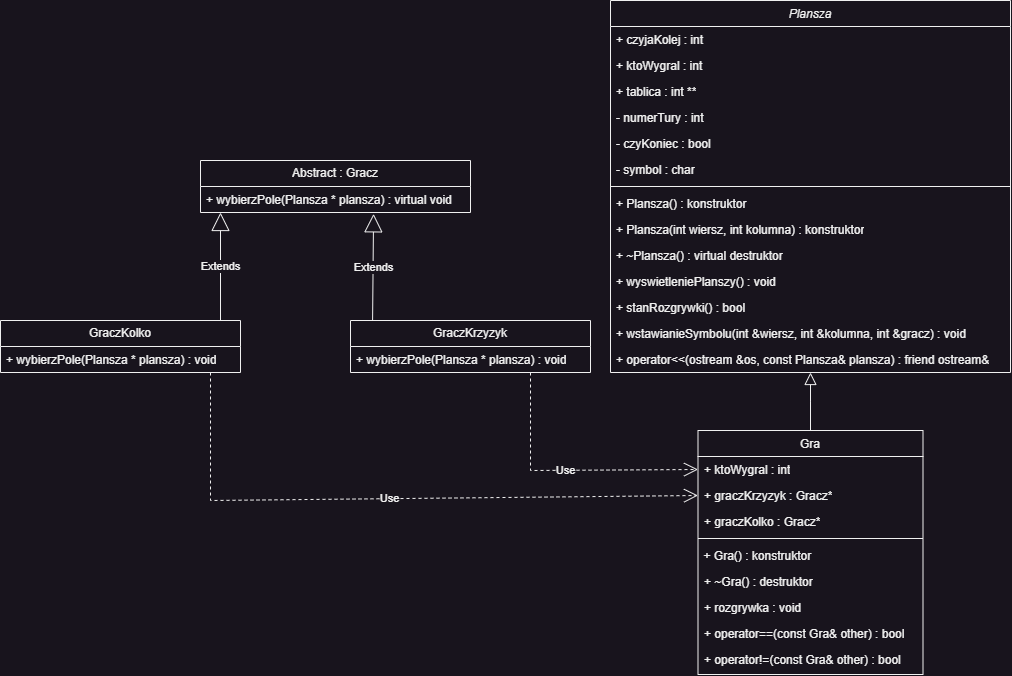

The diagram above was exported from draw.io. Its source (the exported page's mxGraphModel, read from the mxfile embedded in the PNG):
<mxGraphModel dx="2304" dy="660" grid="1" gridSize="10" guides="1" tooltips="1" connect="1" arrows="1" fold="1" page="1" pageScale="1" pageWidth="827" pageHeight="1169" math="0" shadow="0">
  <root>
    <mxCell id="WIyWlLk6GJQsqaUBKTNV-0" />
    <mxCell id="WIyWlLk6GJQsqaUBKTNV-1" parent="WIyWlLk6GJQsqaUBKTNV-0" />
    <mxCell id="zkfFHV4jXpPFQw0GAbJ--0" value="Plansza" style="swimlane;fontStyle=2;align=center;verticalAlign=top;childLayout=stackLayout;horizontal=1;startSize=26;horizontalStack=0;resizeParent=1;resizeLast=0;collapsible=1;marginBottom=0;rounded=0;shadow=0;strokeWidth=1;" parent="WIyWlLk6GJQsqaUBKTNV-1" vertex="1">
      <mxGeometry x="360" y="40" width="400" height="372" as="geometry">
        <mxRectangle x="230" y="140" width="160" height="26" as="alternateBounds" />
      </mxGeometry>
    </mxCell>
    <mxCell id="zkfFHV4jXpPFQw0GAbJ--1" value="+ czyjaKolej : int" style="text;align=left;verticalAlign=top;spacingLeft=4;spacingRight=4;overflow=hidden;rotatable=0;points=[[0,0.5],[1,0.5]];portConstraint=eastwest;" parent="zkfFHV4jXpPFQw0GAbJ--0" vertex="1">
      <mxGeometry y="26" width="400" height="26" as="geometry" />
    </mxCell>
    <mxCell id="zkfFHV4jXpPFQw0GAbJ--2" value="+ ktoWygral : int" style="text;align=left;verticalAlign=top;spacingLeft=4;spacingRight=4;overflow=hidden;rotatable=0;points=[[0,0.5],[1,0.5]];portConstraint=eastwest;rounded=0;shadow=0;html=0;" parent="zkfFHV4jXpPFQw0GAbJ--0" vertex="1">
      <mxGeometry y="52" width="400" height="26" as="geometry" />
    </mxCell>
    <mxCell id="XOylS_PAGY7HtxHjSxX5-0" value="+ tablica : int **" style="text;strokeColor=none;fillColor=none;align=left;verticalAlign=top;spacingLeft=4;spacingRight=4;overflow=hidden;rotatable=0;points=[[0,0.5],[1,0.5]];portConstraint=eastwest;whiteSpace=wrap;html=1;" parent="zkfFHV4jXpPFQw0GAbJ--0" vertex="1">
      <mxGeometry y="78" width="400" height="26" as="geometry" />
    </mxCell>
    <mxCell id="zkfFHV4jXpPFQw0GAbJ--3" value="- numerTury : int" style="text;align=left;verticalAlign=top;spacingLeft=4;spacingRight=4;overflow=hidden;rotatable=0;points=[[0,0.5],[1,0.5]];portConstraint=eastwest;rounded=0;shadow=0;html=0;" parent="zkfFHV4jXpPFQw0GAbJ--0" vertex="1">
      <mxGeometry y="104" width="400" height="26" as="geometry" />
    </mxCell>
    <mxCell id="XOylS_PAGY7HtxHjSxX5-1" value="- czyKoniec : bool" style="text;strokeColor=none;fillColor=none;align=left;verticalAlign=top;spacingLeft=4;spacingRight=4;overflow=hidden;rotatable=0;points=[[0,0.5],[1,0.5]];portConstraint=eastwest;whiteSpace=wrap;html=1;" parent="zkfFHV4jXpPFQw0GAbJ--0" vertex="1">
      <mxGeometry y="130" width="400" height="26" as="geometry" />
    </mxCell>
    <mxCell id="XOylS_PAGY7HtxHjSxX5-2" value="- symbol : char" style="text;strokeColor=none;fillColor=none;align=left;verticalAlign=top;spacingLeft=4;spacingRight=4;overflow=hidden;rotatable=0;points=[[0,0.5],[1,0.5]];portConstraint=eastwest;whiteSpace=wrap;html=1;" parent="zkfFHV4jXpPFQw0GAbJ--0" vertex="1">
      <mxGeometry y="156" width="400" height="26" as="geometry" />
    </mxCell>
    <mxCell id="zkfFHV4jXpPFQw0GAbJ--4" value="" style="line;html=1;strokeWidth=1;align=left;verticalAlign=middle;spacingTop=-1;spacingLeft=3;spacingRight=3;rotatable=0;labelPosition=right;points=[];portConstraint=eastwest;" parent="zkfFHV4jXpPFQw0GAbJ--0" vertex="1">
      <mxGeometry y="182" width="400" height="8" as="geometry" />
    </mxCell>
    <mxCell id="zkfFHV4jXpPFQw0GAbJ--5" value="+ Plansza() : konstruktor" style="text;align=left;verticalAlign=top;spacingLeft=4;spacingRight=4;overflow=hidden;rotatable=0;points=[[0,0.5],[1,0.5]];portConstraint=eastwest;" parent="zkfFHV4jXpPFQw0GAbJ--0" vertex="1">
      <mxGeometry y="190" width="400" height="26" as="geometry" />
    </mxCell>
    <mxCell id="XOylS_PAGY7HtxHjSxX5-3" value="+ Plansza(int wiersz, int kolumna) : konstruktor" style="text;strokeColor=none;fillColor=none;align=left;verticalAlign=top;spacingLeft=4;spacingRight=4;overflow=hidden;rotatable=0;points=[[0,0.5],[1,0.5]];portConstraint=eastwest;whiteSpace=wrap;html=1;" parent="zkfFHV4jXpPFQw0GAbJ--0" vertex="1">
      <mxGeometry y="216" width="400" height="26" as="geometry" />
    </mxCell>
    <mxCell id="XOylS_PAGY7HtxHjSxX5-5" value="+ ~Plansza() : virtual destruktor" style="text;strokeColor=none;fillColor=none;align=left;verticalAlign=top;spacingLeft=4;spacingRight=4;overflow=hidden;rotatable=0;points=[[0,0.5],[1,0.5]];portConstraint=eastwest;whiteSpace=wrap;html=1;" parent="zkfFHV4jXpPFQw0GAbJ--0" vertex="1">
      <mxGeometry y="242" width="400" height="26" as="geometry" />
    </mxCell>
    <mxCell id="XOylS_PAGY7HtxHjSxX5-6" value="+ wyswietleniePlanszy() : void" style="text;strokeColor=none;fillColor=none;align=left;verticalAlign=top;spacingLeft=4;spacingRight=4;overflow=hidden;rotatable=0;points=[[0,0.5],[1,0.5]];portConstraint=eastwest;whiteSpace=wrap;html=1;" parent="zkfFHV4jXpPFQw0GAbJ--0" vertex="1">
      <mxGeometry y="268" width="400" height="26" as="geometry" />
    </mxCell>
    <mxCell id="XOylS_PAGY7HtxHjSxX5-7" value="+ stanRozgrywki() : bool" style="text;strokeColor=none;fillColor=none;align=left;verticalAlign=top;spacingLeft=4;spacingRight=4;overflow=hidden;rotatable=0;points=[[0,0.5],[1,0.5]];portConstraint=eastwest;whiteSpace=wrap;html=1;" parent="zkfFHV4jXpPFQw0GAbJ--0" vertex="1">
      <mxGeometry y="294" width="400" height="26" as="geometry" />
    </mxCell>
    <mxCell id="XOylS_PAGY7HtxHjSxX5-8" value="+ wstawianieSymbolu(int &amp;amp;wiersz, int &amp;amp;kolumna, int &amp;amp;gracz) : void" style="text;strokeColor=none;fillColor=none;align=left;verticalAlign=top;spacingLeft=4;spacingRight=4;overflow=hidden;rotatable=0;points=[[0,0.5],[1,0.5]];portConstraint=eastwest;whiteSpace=wrap;html=1;" parent="zkfFHV4jXpPFQw0GAbJ--0" vertex="1">
      <mxGeometry y="320" width="400" height="26" as="geometry" />
    </mxCell>
    <mxCell id="cZgrIGRdiLxtBK63efSC-0" value="+ operator&amp;lt;&amp;lt;(ostream &amp;amp;os, const Plansza&amp;amp; plansza) : friend ostream&amp;amp;" style="text;strokeColor=none;fillColor=none;align=left;verticalAlign=top;spacingLeft=4;spacingRight=4;overflow=hidden;rotatable=0;points=[[0,0.5],[1,0.5]];portConstraint=eastwest;whiteSpace=wrap;html=1;" vertex="1" parent="zkfFHV4jXpPFQw0GAbJ--0">
      <mxGeometry y="346" width="400" height="26" as="geometry" />
    </mxCell>
    <mxCell id="zkfFHV4jXpPFQw0GAbJ--6" value="Gra" style="swimlane;fontStyle=0;align=center;verticalAlign=top;childLayout=stackLayout;horizontal=1;startSize=26;horizontalStack=0;resizeParent=1;resizeLast=0;collapsible=1;marginBottom=0;rounded=0;shadow=0;strokeWidth=1;" parent="WIyWlLk6GJQsqaUBKTNV-1" vertex="1">
      <mxGeometry x="447.5" y="470" width="225" height="244" as="geometry">
        <mxRectangle x="130" y="380" width="160" height="26" as="alternateBounds" />
      </mxGeometry>
    </mxCell>
    <mxCell id="cZgrIGRdiLxtBK63efSC-1" value="+ ktoWygral : int" style="text;strokeColor=none;fillColor=none;align=left;verticalAlign=top;spacingLeft=4;spacingRight=4;overflow=hidden;rotatable=0;points=[[0,0.5],[1,0.5]];portConstraint=eastwest;whiteSpace=wrap;html=1;" vertex="1" parent="zkfFHV4jXpPFQw0GAbJ--6">
      <mxGeometry y="26" width="225" height="26" as="geometry" />
    </mxCell>
    <mxCell id="cZgrIGRdiLxtBK63efSC-2" value="+ graczKrzyzyk : Gracz*" style="text;strokeColor=none;fillColor=none;align=left;verticalAlign=top;spacingLeft=4;spacingRight=4;overflow=hidden;rotatable=0;points=[[0,0.5],[1,0.5]];portConstraint=eastwest;whiteSpace=wrap;html=1;" vertex="1" parent="zkfFHV4jXpPFQw0GAbJ--6">
      <mxGeometry y="52" width="225" height="26" as="geometry" />
    </mxCell>
    <mxCell id="cZgrIGRdiLxtBK63efSC-3" value="+ graczKolko : Gracz*" style="text;strokeColor=none;fillColor=none;align=left;verticalAlign=top;spacingLeft=4;spacingRight=4;overflow=hidden;rotatable=0;points=[[0,0.5],[1,0.5]];portConstraint=eastwest;whiteSpace=wrap;html=1;" vertex="1" parent="zkfFHV4jXpPFQw0GAbJ--6">
      <mxGeometry y="78" width="225" height="26" as="geometry" />
    </mxCell>
    <mxCell id="zkfFHV4jXpPFQw0GAbJ--9" value="" style="line;html=1;strokeWidth=1;align=left;verticalAlign=middle;spacingTop=-1;spacingLeft=3;spacingRight=3;rotatable=0;labelPosition=right;points=[];portConstraint=eastwest;" parent="zkfFHV4jXpPFQw0GAbJ--6" vertex="1">
      <mxGeometry y="104" width="225" height="8" as="geometry" />
    </mxCell>
    <mxCell id="zkfFHV4jXpPFQw0GAbJ--11" value="+ Gra() : konstruktor" style="text;align=left;verticalAlign=top;spacingLeft=4;spacingRight=4;overflow=hidden;rotatable=0;points=[[0,0.5],[1,0.5]];portConstraint=eastwest;" parent="zkfFHV4jXpPFQw0GAbJ--6" vertex="1">
      <mxGeometry y="112" width="225" height="26" as="geometry" />
    </mxCell>
    <mxCell id="XOylS_PAGY7HtxHjSxX5-9" value="+ ~Gra() : destruktor" style="text;strokeColor=none;fillColor=none;align=left;verticalAlign=top;spacingLeft=4;spacingRight=4;overflow=hidden;rotatable=0;points=[[0,0.5],[1,0.5]];portConstraint=eastwest;whiteSpace=wrap;html=1;" parent="zkfFHV4jXpPFQw0GAbJ--6" vertex="1">
      <mxGeometry y="138" width="225" height="26" as="geometry" />
    </mxCell>
    <mxCell id="XOylS_PAGY7HtxHjSxX5-10" value="+ rozgrywka : void" style="text;strokeColor=none;fillColor=none;align=left;verticalAlign=top;spacingLeft=4;spacingRight=4;overflow=hidden;rotatable=0;points=[[0,0.5],[1,0.5]];portConstraint=eastwest;whiteSpace=wrap;html=1;" parent="zkfFHV4jXpPFQw0GAbJ--6" vertex="1">
      <mxGeometry y="164" width="225" height="26" as="geometry" />
    </mxCell>
    <mxCell id="cZgrIGRdiLxtBK63efSC-4" value="+ operator==(const Gra&amp;amp; other) : bool" style="text;strokeColor=none;fillColor=none;align=left;verticalAlign=top;spacingLeft=4;spacingRight=4;overflow=hidden;rotatable=0;points=[[0,0.5],[1,0.5]];portConstraint=eastwest;whiteSpace=wrap;html=1;" vertex="1" parent="zkfFHV4jXpPFQw0GAbJ--6">
      <mxGeometry y="190" width="225" height="26" as="geometry" />
    </mxCell>
    <mxCell id="cZgrIGRdiLxtBK63efSC-5" value="+ operator!=(const Gra&amp;amp; other) : bool" style="text;strokeColor=none;fillColor=none;align=left;verticalAlign=top;spacingLeft=4;spacingRight=4;overflow=hidden;rotatable=0;points=[[0,0.5],[1,0.5]];portConstraint=eastwest;whiteSpace=wrap;html=1;" vertex="1" parent="zkfFHV4jXpPFQw0GAbJ--6">
      <mxGeometry y="216" width="225" height="26" as="geometry" />
    </mxCell>
    <mxCell id="zkfFHV4jXpPFQw0GAbJ--12" value="" style="endArrow=block;endSize=10;endFill=0;shadow=0;strokeWidth=1;rounded=0;edgeStyle=elbowEdgeStyle;elbow=vertical;" parent="WIyWlLk6GJQsqaUBKTNV-1" source="zkfFHV4jXpPFQw0GAbJ--6" target="zkfFHV4jXpPFQw0GAbJ--0" edge="1">
      <mxGeometry width="160" relative="1" as="geometry">
        <mxPoint x="360" y="203" as="sourcePoint" />
        <mxPoint x="360" y="203" as="targetPoint" />
      </mxGeometry>
    </mxCell>
    <mxCell id="cZgrIGRdiLxtBK63efSC-6" value="Abstract : Gracz" style="swimlane;fontStyle=0;childLayout=stackLayout;horizontal=1;startSize=26;fillColor=none;horizontalStack=0;resizeParent=1;resizeParentMax=0;resizeLast=0;collapsible=1;marginBottom=0;whiteSpace=wrap;html=1;" vertex="1" parent="WIyWlLk6GJQsqaUBKTNV-1">
      <mxGeometry x="-50" y="200" width="270" height="52" as="geometry" />
    </mxCell>
    <mxCell id="cZgrIGRdiLxtBK63efSC-7" value="+ wybierzPole(Plansza * plansza) : virtual void" style="text;strokeColor=none;fillColor=none;align=left;verticalAlign=top;spacingLeft=4;spacingRight=4;overflow=hidden;rotatable=0;points=[[0,0.5],[1,0.5]];portConstraint=eastwest;whiteSpace=wrap;html=1;" vertex="1" parent="cZgrIGRdiLxtBK63efSC-6">
      <mxGeometry y="26" width="270" height="26" as="geometry" />
    </mxCell>
    <mxCell id="cZgrIGRdiLxtBK63efSC-10" value="GraczKolko" style="swimlane;fontStyle=0;childLayout=stackLayout;horizontal=1;startSize=26;fillColor=none;horizontalStack=0;resizeParent=1;resizeParentMax=0;resizeLast=0;collapsible=1;marginBottom=0;whiteSpace=wrap;html=1;" vertex="1" parent="WIyWlLk6GJQsqaUBKTNV-1">
      <mxGeometry x="-250" y="360" width="240" height="52" as="geometry" />
    </mxCell>
    <mxCell id="cZgrIGRdiLxtBK63efSC-11" value="+ wybierzPole(Plansza * plansza) : void" style="text;strokeColor=none;fillColor=none;align=left;verticalAlign=top;spacingLeft=4;spacingRight=4;overflow=hidden;rotatable=0;points=[[0,0.5],[1,0.5]];portConstraint=eastwest;whiteSpace=wrap;html=1;" vertex="1" parent="cZgrIGRdiLxtBK63efSC-10">
      <mxGeometry y="26" width="240" height="26" as="geometry" />
    </mxCell>
    <mxCell id="cZgrIGRdiLxtBK63efSC-14" value="GraczKrzyzyk" style="swimlane;fontStyle=0;childLayout=stackLayout;horizontal=1;startSize=26;fillColor=none;horizontalStack=0;resizeParent=1;resizeParentMax=0;resizeLast=0;collapsible=1;marginBottom=0;whiteSpace=wrap;html=1;" vertex="1" parent="WIyWlLk6GJQsqaUBKTNV-1">
      <mxGeometry x="100" y="360" width="240" height="52" as="geometry" />
    </mxCell>
    <mxCell id="cZgrIGRdiLxtBK63efSC-15" value="+ wybierzPole(Plansza * plansza) : void" style="text;strokeColor=none;fillColor=none;align=left;verticalAlign=top;spacingLeft=4;spacingRight=4;overflow=hidden;rotatable=0;points=[[0,0.5],[1,0.5]];portConstraint=eastwest;whiteSpace=wrap;html=1;" vertex="1" parent="cZgrIGRdiLxtBK63efSC-14">
      <mxGeometry y="26" width="240" height="26" as="geometry" />
    </mxCell>
    <mxCell id="cZgrIGRdiLxtBK63efSC-16" value="Extends" style="endArrow=block;endSize=16;endFill=0;html=1;rounded=0;" edge="1" parent="WIyWlLk6GJQsqaUBKTNV-1">
      <mxGeometry width="160" relative="1" as="geometry">
        <mxPoint x="-30" y="360" as="sourcePoint" />
        <mxPoint x="-30" y="252" as="targetPoint" />
      </mxGeometry>
    </mxCell>
    <mxCell id="cZgrIGRdiLxtBK63efSC-17" value="Extends" style="endArrow=block;endSize=16;endFill=0;html=1;rounded=0;entryX=0.641;entryY=1.051;entryDx=0;entryDy=0;entryPerimeter=0;exitX=0.092;exitY=0;exitDx=0;exitDy=0;exitPerimeter=0;" edge="1" parent="WIyWlLk6GJQsqaUBKTNV-1" source="cZgrIGRdiLxtBK63efSC-14" target="cZgrIGRdiLxtBK63efSC-7">
      <mxGeometry width="160" relative="1" as="geometry">
        <mxPoint x="120" y="320" as="sourcePoint" />
        <mxPoint x="280" y="320" as="targetPoint" />
      </mxGeometry>
    </mxCell>
    <mxCell id="cZgrIGRdiLxtBK63efSC-19" value="Use" style="endArrow=open;endSize=12;dashed=1;html=1;rounded=0;entryX=0;entryY=0.5;entryDx=0;entryDy=0;" edge="1" parent="WIyWlLk6GJQsqaUBKTNV-1" target="cZgrIGRdiLxtBK63efSC-1">
      <mxGeometry width="160" relative="1" as="geometry">
        <mxPoint x="280" y="412" as="sourcePoint" />
        <mxPoint x="280" y="550" as="targetPoint" />
        <Array as="points">
          <mxPoint x="280" y="510" />
        </Array>
      </mxGeometry>
    </mxCell>
    <mxCell id="cZgrIGRdiLxtBK63efSC-20" value="Use" style="endArrow=open;endSize=12;dashed=1;html=1;rounded=0;entryX=0;entryY=0.5;entryDx=0;entryDy=0;" edge="1" parent="WIyWlLk6GJQsqaUBKTNV-1" target="cZgrIGRdiLxtBK63efSC-2">
      <mxGeometry width="160" relative="1" as="geometry">
        <mxPoint x="-40" y="412" as="sourcePoint" />
        <mxPoint x="-40" y="570" as="targetPoint" />
        <Array as="points">
          <mxPoint x="-40" y="540" />
        </Array>
      </mxGeometry>
    </mxCell>
  </root>
</mxGraphModel>